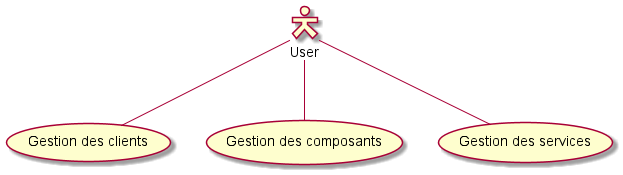

The diagram above was rendered by PlantUML. Its source (embedded in the PNG):
@startuml "usecasegloballight"

skinparam actorStyle Hollow 
:User: as user

(Gestion des clients) as (clientmanaging)
(Gestion des composants) as (composantmanaging)
(Gestion des services) as (servicemanaging)

user -- (clientmanaging)
user -- (composantmanaging)
user -- (servicemanaging)

@enduml